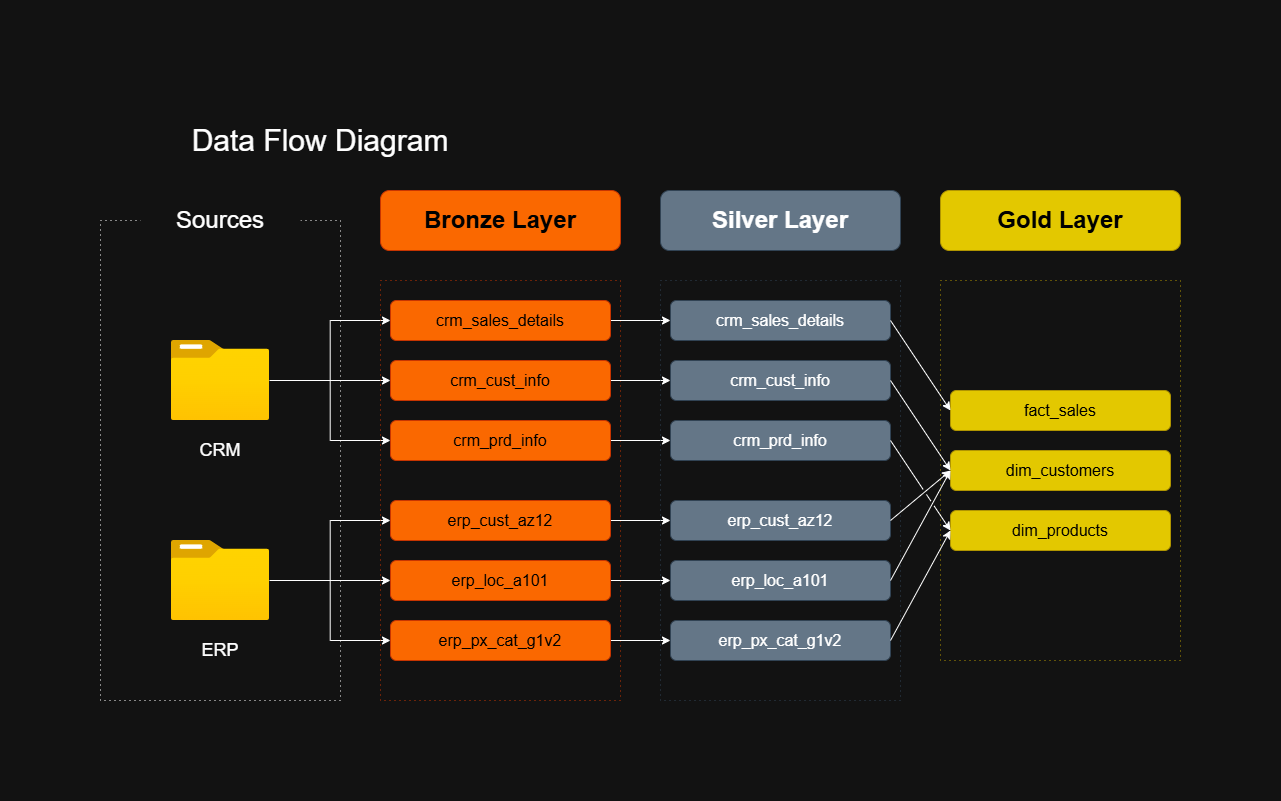

The diagram above was exported from draw.io. Its source (the exported page's mxGraphModel, read from the mxfile embedded in the PNG):
<mxGraphModel dx="1426" dy="841" grid="1" gridSize="10" guides="1" tooltips="1" connect="1" arrows="1" fold="1" page="1" pageScale="1" pageWidth="1920" pageHeight="1200" background="#ffffff" math="0" shadow="0">
  <root>
    <mxCell id="0" />
    <mxCell id="1" parent="0" />
    <mxCell id="z-wZexX6qRHzWVAyTp34-1" value="&lt;font style=&quot;font-size: 30px;&quot;&gt;Data Flow Diagram&lt;/font&gt;" style="text;html=1;align=center;verticalAlign=middle;whiteSpace=wrap;rounded=0;" parent="1" vertex="1">
      <mxGeometry x="120" y="40" width="280" height="80" as="geometry" />
    </mxCell>
    <mxCell id="z-wZexX6qRHzWVAyTp34-2" value="" style="rounded=0;whiteSpace=wrap;html=1;fillColor=none;dashed=1;dashPattern=1 4;" parent="1" vertex="1">
      <mxGeometry x="40" y="160" width="240" height="480" as="geometry" />
    </mxCell>
    <mxCell id="z-wZexX6qRHzWVAyTp34-3" value="&lt;font style=&quot;font-size: 24px;&quot;&gt;Sources&lt;/font&gt;" style="rounded=1;whiteSpace=wrap;html=1;strokeColor=none;" parent="1" vertex="1">
      <mxGeometry x="80" y="130" width="160" height="60" as="geometry" />
    </mxCell>
    <mxCell id="z-wZexX6qRHzWVAyTp34-15" style="edgeStyle=orthogonalEdgeStyle;rounded=0;orthogonalLoop=1;jettySize=auto;html=1;" parent="1" source="z-wZexX6qRHzWVAyTp34-4" target="z-wZexX6qRHzWVAyTp34-11" edge="1">
      <mxGeometry relative="1" as="geometry" />
    </mxCell>
    <mxCell id="z-wZexX6qRHzWVAyTp34-16" style="edgeStyle=orthogonalEdgeStyle;rounded=0;orthogonalLoop=1;jettySize=auto;html=1;" parent="1" source="z-wZexX6qRHzWVAyTp34-4" target="z-wZexX6qRHzWVAyTp34-12" edge="1">
      <mxGeometry relative="1" as="geometry" />
    </mxCell>
    <mxCell id="z-wZexX6qRHzWVAyTp34-17" style="edgeStyle=orthogonalEdgeStyle;rounded=0;orthogonalLoop=1;jettySize=auto;html=1;" parent="1" source="z-wZexX6qRHzWVAyTp34-4" target="z-wZexX6qRHzWVAyTp34-13" edge="1">
      <mxGeometry relative="1" as="geometry" />
    </mxCell>
    <mxCell id="z-wZexX6qRHzWVAyTp34-4" value="" style="image;aspect=fixed;html=1;points=[];align=center;fontSize=12;image=img/lib/azure2/general/Folder_Blank.svg;" parent="1" vertex="1">
      <mxGeometry x="110.71000000000001" y="280" width="98.57" height="80" as="geometry" />
    </mxCell>
    <mxCell id="z-wZexX6qRHzWVAyTp34-22" style="edgeStyle=orthogonalEdgeStyle;rounded=0;orthogonalLoop=1;jettySize=auto;html=1;" parent="1" source="z-wZexX6qRHzWVAyTp34-5" target="z-wZexX6qRHzWVAyTp34-21" edge="1">
      <mxGeometry relative="1" as="geometry" />
    </mxCell>
    <mxCell id="z-wZexX6qRHzWVAyTp34-23" style="edgeStyle=orthogonalEdgeStyle;rounded=0;orthogonalLoop=1;jettySize=auto;html=1;" parent="1" source="z-wZexX6qRHzWVAyTp34-5" target="z-wZexX6qRHzWVAyTp34-20" edge="1">
      <mxGeometry relative="1" as="geometry" />
    </mxCell>
    <mxCell id="z-wZexX6qRHzWVAyTp34-24" style="edgeStyle=orthogonalEdgeStyle;rounded=0;orthogonalLoop=1;jettySize=auto;html=1;" parent="1" source="z-wZexX6qRHzWVAyTp34-5" target="z-wZexX6qRHzWVAyTp34-19" edge="1">
      <mxGeometry relative="1" as="geometry" />
    </mxCell>
    <mxCell id="z-wZexX6qRHzWVAyTp34-5" value="" style="image;aspect=fixed;html=1;points=[];align=center;fontSize=12;image=img/lib/azure2/general/Folder_Blank.svg;" parent="1" vertex="1">
      <mxGeometry x="110.71000000000001" y="480" width="98.57" height="80" as="geometry" />
    </mxCell>
    <mxCell id="z-wZexX6qRHzWVAyTp34-6" value="&lt;font style=&quot;font-size: 18px;&quot;&gt;CRM&lt;/font&gt;" style="text;html=1;align=center;verticalAlign=middle;whiteSpace=wrap;rounded=0;" parent="1" vertex="1">
      <mxGeometry x="120" y="370" width="80" height="40" as="geometry" />
    </mxCell>
    <mxCell id="z-wZexX6qRHzWVAyTp34-8" value="&lt;font style=&quot;font-size: 18px;&quot;&gt;ERP&lt;/font&gt;" style="text;html=1;align=center;verticalAlign=middle;whiteSpace=wrap;rounded=0;" parent="1" vertex="1">
      <mxGeometry x="120" y="570" width="80" height="40" as="geometry" />
    </mxCell>
    <mxCell id="z-wZexX6qRHzWVAyTp34-9" value="" style="rounded=0;whiteSpace=wrap;html=1;fillColor=none;dashed=1;dashPattern=1 4;fontColor=#000000;strokeColor=#C73500;" parent="1" vertex="1">
      <mxGeometry x="320" y="220" width="240" height="420" as="geometry" />
    </mxCell>
    <mxCell id="z-wZexX6qRHzWVAyTp34-10" value="&lt;font style=&quot;font-size: 24px;&quot;&gt;&lt;b&gt;Bronze Layer&lt;/b&gt;&lt;/font&gt;" style="rounded=1;whiteSpace=wrap;html=1;fillColor=#fa6800;fontColor=#000000;strokeColor=#C73500;" parent="1" vertex="1">
      <mxGeometry x="320" y="130" width="240" height="60" as="geometry" />
    </mxCell>
    <mxCell id="0BmnF8398u3aA0ozaJX9-9" style="edgeStyle=orthogonalEdgeStyle;rounded=0;orthogonalLoop=1;jettySize=auto;html=1;" parent="1" source="z-wZexX6qRHzWVAyTp34-11" target="0BmnF8398u3aA0ozaJX9-3" edge="1">
      <mxGeometry relative="1" as="geometry" />
    </mxCell>
    <mxCell id="z-wZexX6qRHzWVAyTp34-11" value="&lt;font style=&quot;font-size: 16px;&quot;&gt;crm_sales_details&lt;/font&gt;" style="rounded=1;whiteSpace=wrap;html=1;fillColor=#fa6800;fontColor=#000000;strokeColor=#C73500;" parent="1" vertex="1">
      <mxGeometry x="330" y="240" width="220" height="40" as="geometry" />
    </mxCell>
    <mxCell id="0BmnF8398u3aA0ozaJX9-10" style="edgeStyle=orthogonalEdgeStyle;rounded=0;orthogonalLoop=1;jettySize=auto;html=1;" parent="1" source="z-wZexX6qRHzWVAyTp34-12" target="0BmnF8398u3aA0ozaJX9-4" edge="1">
      <mxGeometry relative="1" as="geometry" />
    </mxCell>
    <mxCell id="z-wZexX6qRHzWVAyTp34-12" value="&lt;font style=&quot;font-size: 16px;&quot;&gt;crm_cust_info&lt;/font&gt;" style="rounded=1;whiteSpace=wrap;html=1;fillColor=#fa6800;fontColor=#000000;strokeColor=#C73500;" parent="1" vertex="1">
      <mxGeometry x="330" y="300" width="220" height="40" as="geometry" />
    </mxCell>
    <mxCell id="0BmnF8398u3aA0ozaJX9-11" style="edgeStyle=orthogonalEdgeStyle;rounded=0;orthogonalLoop=1;jettySize=auto;html=1;" parent="1" source="z-wZexX6qRHzWVAyTp34-13" target="0BmnF8398u3aA0ozaJX9-5" edge="1">
      <mxGeometry relative="1" as="geometry" />
    </mxCell>
    <mxCell id="z-wZexX6qRHzWVAyTp34-13" value="&lt;font style=&quot;font-size: 16px;&quot;&gt;crm_prd_info&lt;/font&gt;" style="rounded=1;whiteSpace=wrap;html=1;fillColor=#fa6800;fontColor=#000000;strokeColor=#C73500;" parent="1" vertex="1">
      <mxGeometry x="330" y="360" width="220" height="40" as="geometry" />
    </mxCell>
    <mxCell id="0BmnF8398u3aA0ozaJX9-14" style="edgeStyle=orthogonalEdgeStyle;rounded=0;orthogonalLoop=1;jettySize=auto;html=1;entryX=0;entryY=0.5;entryDx=0;entryDy=0;" parent="1" source="z-wZexX6qRHzWVAyTp34-19" target="0BmnF8398u3aA0ozaJX9-6" edge="1">
      <mxGeometry relative="1" as="geometry" />
    </mxCell>
    <mxCell id="z-wZexX6qRHzWVAyTp34-19" value="&lt;font style=&quot;font-size: 16px;&quot;&gt;erp_px_cat_g1v2&lt;/font&gt;" style="rounded=1;whiteSpace=wrap;html=1;fillColor=#fa6800;fontColor=#000000;strokeColor=#C73500;" parent="1" vertex="1">
      <mxGeometry x="330" y="560" width="220" height="40" as="geometry" />
    </mxCell>
    <mxCell id="0BmnF8398u3aA0ozaJX9-13" style="edgeStyle=orthogonalEdgeStyle;rounded=0;orthogonalLoop=1;jettySize=auto;html=1;" parent="1" source="z-wZexX6qRHzWVAyTp34-20" target="0BmnF8398u3aA0ozaJX9-7" edge="1">
      <mxGeometry relative="1" as="geometry" />
    </mxCell>
    <mxCell id="z-wZexX6qRHzWVAyTp34-20" value="&lt;font style=&quot;font-size: 16px;&quot;&gt;erp_loc_a101&lt;/font&gt;" style="rounded=1;whiteSpace=wrap;html=1;fillColor=#fa6800;fontColor=#000000;strokeColor=#C73500;" parent="1" vertex="1">
      <mxGeometry x="330" y="500" width="220" height="40" as="geometry" />
    </mxCell>
    <mxCell id="0BmnF8398u3aA0ozaJX9-12" style="edgeStyle=orthogonalEdgeStyle;rounded=0;orthogonalLoop=1;jettySize=auto;html=1;" parent="1" source="z-wZexX6qRHzWVAyTp34-21" target="0BmnF8398u3aA0ozaJX9-8" edge="1">
      <mxGeometry relative="1" as="geometry" />
    </mxCell>
    <mxCell id="z-wZexX6qRHzWVAyTp34-21" value="&lt;font style=&quot;font-size: 16px;&quot;&gt;erp_cust_az12&lt;/font&gt;" style="rounded=1;whiteSpace=wrap;html=1;fillColor=#fa6800;fontColor=#000000;strokeColor=#C73500;" parent="1" vertex="1">
      <mxGeometry x="330" y="440" width="220" height="40" as="geometry" />
    </mxCell>
    <mxCell id="0BmnF8398u3aA0ozaJX9-1" value="" style="rounded=0;whiteSpace=wrap;html=1;fillColor=none;dashed=1;dashPattern=1 4;fontColor=#ffffff;strokeColor=#314354;" parent="1" vertex="1">
      <mxGeometry x="600" y="220" width="240" height="420" as="geometry" />
    </mxCell>
    <mxCell id="0BmnF8398u3aA0ozaJX9-2" value="&lt;span style=&quot;font-size: 24px;&quot;&gt;&lt;b&gt;Silver Layer&lt;/b&gt;&lt;/span&gt;" style="rounded=1;whiteSpace=wrap;html=1;fillColor=#647687;fontColor=#ffffff;strokeColor=#314354;" parent="1" vertex="1">
      <mxGeometry x="600" y="130" width="240" height="60" as="geometry" />
    </mxCell>
    <mxCell id="0BmnF8398u3aA0ozaJX9-3" value="&lt;font style=&quot;font-size: 16px;&quot;&gt;crm_sales_details&lt;/font&gt;" style="rounded=1;whiteSpace=wrap;html=1;fillColor=#647687;fontColor=#ffffff;strokeColor=#314354;" parent="1" vertex="1">
      <mxGeometry x="610" y="240" width="220" height="40" as="geometry" />
    </mxCell>
    <mxCell id="0BmnF8398u3aA0ozaJX9-4" value="&lt;font style=&quot;font-size: 16px;&quot;&gt;crm_cust_info&lt;/font&gt;" style="rounded=1;whiteSpace=wrap;html=1;fillColor=#647687;fontColor=#ffffff;strokeColor=#314354;" parent="1" vertex="1">
      <mxGeometry x="610" y="300" width="220" height="40" as="geometry" />
    </mxCell>
    <mxCell id="0BmnF8398u3aA0ozaJX9-5" value="&lt;font style=&quot;font-size: 16px;&quot;&gt;crm_prd_info&lt;/font&gt;" style="rounded=1;whiteSpace=wrap;html=1;fillColor=#647687;fontColor=#ffffff;strokeColor=#314354;" parent="1" vertex="1">
      <mxGeometry x="610" y="360" width="220" height="40" as="geometry" />
    </mxCell>
    <mxCell id="0BmnF8398u3aA0ozaJX9-6" value="&lt;font style=&quot;font-size: 16px;&quot;&gt;erp_px_cat_g1v2&lt;/font&gt;" style="rounded=1;whiteSpace=wrap;html=1;fillColor=#647687;fontColor=#ffffff;strokeColor=#314354;" parent="1" vertex="1">
      <mxGeometry x="610" y="560" width="220" height="40" as="geometry" />
    </mxCell>
    <mxCell id="0BmnF8398u3aA0ozaJX9-7" value="&lt;font style=&quot;font-size: 16px;&quot;&gt;erp_loc_a101&lt;/font&gt;" style="rounded=1;whiteSpace=wrap;html=1;fillColor=#647687;fontColor=#ffffff;strokeColor=#314354;" parent="1" vertex="1">
      <mxGeometry x="610" y="500" width="220" height="40" as="geometry" />
    </mxCell>
    <mxCell id="0BmnF8398u3aA0ozaJX9-8" value="&lt;font style=&quot;font-size: 16px;&quot;&gt;erp_cust_az12&lt;/font&gt;" style="rounded=1;whiteSpace=wrap;html=1;fillColor=#647687;fontColor=#ffffff;strokeColor=#314354;" parent="1" vertex="1">
      <mxGeometry x="610" y="440" width="220" height="40" as="geometry" />
    </mxCell>
    <mxCell id="2r2OrsEgB0TAbcLW0S4z-1" value="" style="rounded=0;whiteSpace=wrap;html=1;fillColor=none;dashed=1;dashPattern=1 4;strokeColor=#B09500;fontColor=#000000;" parent="1" vertex="1">
      <mxGeometry x="880" y="220" width="240" height="380" as="geometry" />
    </mxCell>
    <mxCell id="2r2OrsEgB0TAbcLW0S4z-2" value="&lt;span style=&quot;font-size: 24px;&quot;&gt;&lt;b&gt;Gold Layer&lt;/b&gt;&lt;/span&gt;" style="rounded=1;whiteSpace=wrap;html=1;fillColor=#e3c800;strokeColor=#B09500;fontColor=#000000;" parent="1" vertex="1">
      <mxGeometry x="880" y="130" width="240" height="60" as="geometry" />
    </mxCell>
    <mxCell id="2r2OrsEgB0TAbcLW0S4z-3" value="&lt;font style=&quot;font-size: 16px;&quot;&gt;fact_sales&lt;/font&gt;" style="rounded=1;whiteSpace=wrap;html=1;fillColor=#e3c800;strokeColor=#B09500;fontColor=#000000;" parent="1" vertex="1">
      <mxGeometry x="890" y="330" width="220" height="40" as="geometry" />
    </mxCell>
    <mxCell id="2r2OrsEgB0TAbcLW0S4z-4" value="&lt;span style=&quot;font-size: 16px;&quot;&gt;dim_customers&lt;/span&gt;" style="rounded=1;whiteSpace=wrap;html=1;fillColor=#e3c800;strokeColor=#B09500;fontColor=#000000;" parent="1" vertex="1">
      <mxGeometry x="890" y="390" width="220" height="40" as="geometry" />
    </mxCell>
    <mxCell id="2r2OrsEgB0TAbcLW0S4z-5" value="&lt;font style=&quot;font-size: 16px;&quot;&gt;dim_products&lt;/font&gt;" style="rounded=1;whiteSpace=wrap;html=1;fillColor=#e3c800;strokeColor=#B09500;fontColor=#000000;" parent="1" vertex="1">
      <mxGeometry x="890" y="450" width="220" height="40" as="geometry" />
    </mxCell>
    <mxCell id="2r2OrsEgB0TAbcLW0S4z-9" value="" style="endArrow=classic;html=1;rounded=0;exitX=1;exitY=0.5;exitDx=0;exitDy=0;entryX=0;entryY=0.5;entryDx=0;entryDy=0;" parent="1" source="0BmnF8398u3aA0ozaJX9-3" target="2r2OrsEgB0TAbcLW0S4z-3" edge="1">
      <mxGeometry width="50" height="50" relative="1" as="geometry">
        <mxPoint x="850" y="330" as="sourcePoint" />
        <mxPoint x="900" y="280" as="targetPoint" />
      </mxGeometry>
    </mxCell>
    <mxCell id="2r2OrsEgB0TAbcLW0S4z-10" value="" style="endArrow=classic;html=1;rounded=0;exitX=1;exitY=0.5;exitDx=0;exitDy=0;entryX=0;entryY=0.5;entryDx=0;entryDy=0;jumpStyle=gap;" parent="1" source="0BmnF8398u3aA0ozaJX9-4" target="2r2OrsEgB0TAbcLW0S4z-4" edge="1">
      <mxGeometry width="50" height="50" relative="1" as="geometry">
        <mxPoint x="830" y="410" as="sourcePoint" />
        <mxPoint x="880" y="360" as="targetPoint" />
      </mxGeometry>
    </mxCell>
    <mxCell id="2r2OrsEgB0TAbcLW0S4z-11" value="" style="endArrow=classic;html=1;rounded=0;entryX=0;entryY=0.5;entryDx=0;entryDy=0;jumpStyle=gap;" parent="1" target="2r2OrsEgB0TAbcLW0S4z-4" edge="1">
      <mxGeometry width="50" height="50" relative="1" as="geometry">
        <mxPoint x="830" y="460" as="sourcePoint" />
        <mxPoint x="880" y="410" as="targetPoint" />
      </mxGeometry>
    </mxCell>
    <mxCell id="2r2OrsEgB0TAbcLW0S4z-12" value="" style="endArrow=classic;html=1;rounded=0;entryX=0;entryY=0.5;entryDx=0;entryDy=0;jumpStyle=gap;" parent="1" target="2r2OrsEgB0TAbcLW0S4z-4" edge="1">
      <mxGeometry width="50" height="50" relative="1" as="geometry">
        <mxPoint x="830" y="520" as="sourcePoint" />
        <mxPoint x="880" y="470" as="targetPoint" />
      </mxGeometry>
    </mxCell>
    <mxCell id="2r2OrsEgB0TAbcLW0S4z-15" value="" style="endArrow=classic;html=1;rounded=0;entryX=0;entryY=0.5;entryDx=0;entryDy=0;exitX=1;exitY=0.5;exitDx=0;exitDy=0;jumpStyle=gap;" parent="1" source="0BmnF8398u3aA0ozaJX9-5" target="2r2OrsEgB0TAbcLW0S4z-5" edge="1">
      <mxGeometry width="50" height="50" relative="1" as="geometry">
        <mxPoint x="820" y="450" as="sourcePoint" />
        <mxPoint x="870" y="400" as="targetPoint" />
      </mxGeometry>
    </mxCell>
    <mxCell id="2r2OrsEgB0TAbcLW0S4z-16" value="" style="endArrow=classic;html=1;rounded=0;exitX=1;exitY=0.5;exitDx=0;exitDy=0;entryX=0;entryY=0.5;entryDx=0;entryDy=0;jumpStyle=gap;" parent="1" source="0BmnF8398u3aA0ozaJX9-6" target="2r2OrsEgB0TAbcLW0S4z-5" edge="1">
      <mxGeometry width="50" height="50" relative="1" as="geometry">
        <mxPoint x="700" y="460" as="sourcePoint" />
        <mxPoint x="750" y="410" as="targetPoint" />
      </mxGeometry>
    </mxCell>
  </root>
</mxGraphModel>